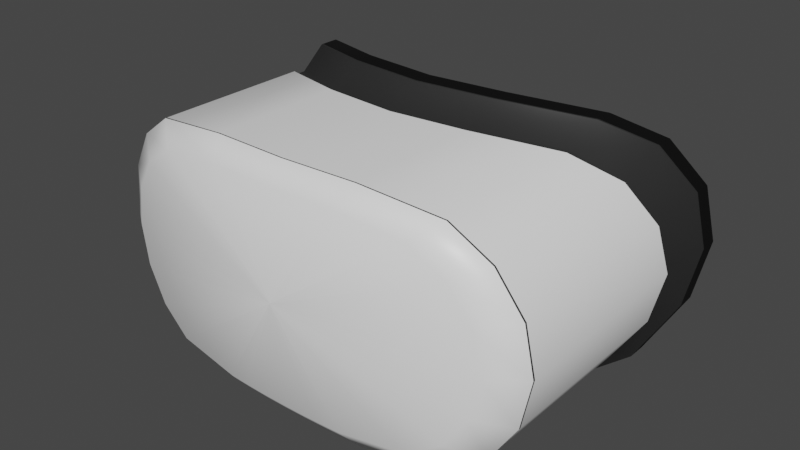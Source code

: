 # Source: QuestDevice.blend  (saved by Blender 2.91.10; exported with 4.5.12 LTS)
import bpy
from mathutils import Matrix  # noqa: F401  (used for matrix-valued properties, if any)

bpy.ops.wm.read_factory_settings(use_empty=True)
scene = bpy.context.scene
scene.name = 'Scene'

# ---- collections
col_collection = bpy.data.collections.new('Collection'); scene.collection.children.link(col_collection)

# ---- materials (node trees are filled in below, after node groups)
mat_maincolor = bpy.data.materials.new('MainColor')
mat_maincolor.alpha_threshold = 0.0
mat_maincolor.use_transparent_shadow = False
mat_maincolor.line_color = (0.0, 0.0, 0.0, 1.0)
mat_black = bpy.data.materials.new('Black')
mat_black.use_transparent_shadow = False
mat_blackrough = bpy.data.materials.new('BlackRough')
mat_blackrough.use_transparent_shadow = False

# ---- node groups
ng_auto_smooth = bpy.data.node_groups.new('Auto Smooth', 'GeometryNodeTree')
_s = ng_auto_smooth.interface.new_socket(name='Geometry', in_out='OUTPUT', socket_type='NodeSocketGeometry')
_s = ng_auto_smooth.interface.new_socket(name='Geometry', in_out='INPUT', socket_type='NodeSocketGeometry')
_s = ng_auto_smooth.interface.new_socket(name='Angle', in_out='INPUT', socket_type='NodeSocketFloat')
_s.subtype = 'ANGLE'
_s.min_value = 0.0
_s.max_value = 3.142
ng_auto_smooth.is_modifier = True
_N = ng_auto_smooth.nodes; _L = ng_auto_smooth.links
n0 = _N.new('NodeGroupOutput'); n0.name = 'Group Output'; n0.location = (480, -100)
n1 = _N.new('NodeGroupInput'); n1.name = 'Group Input'; n1.location = (-420, -300)
n2 = _N.new('NodeGroupInput'); n2.name = 'Group Input.001'; n2.location = (-60, -100)
n3 = _N.new('GeometryNodeSetShadeSmooth'); n3.name = 'Set Shade Smooth'; n3.location = (120, -100)
n3.domain = 'EDGE'
n4 = _N.new('GeometryNodeSetShadeSmooth'); n4.name = 'Set Shade Smooth.001'; n4.location = (300, -100)
n5 = _N.new('GeometryNodeInputMeshEdgeAngle'); n5.name = 'Edge Angle'; n5.location = (-420, -220)
n6 = _N.new('GeometryNodeInputEdgeSmooth'); n6.name = 'Is Edge Smooth'; n6.location = (-60, -160)
n7 = _N.new('GeometryNodeInputShadeSmooth'); n7.name = 'Is Face Smooth'; n7.location = (-240, -340)
n8 = _N.new('FunctionNodeBooleanMath'); n8.name = 'Boolean Math'; n8.location = (-60, -220)
n9 = _N.new('FunctionNodeCompare'); n9.name = 'Compare'; n9.location = (-240, -180)
n9.operation = 'LESS_EQUAL'
_L.new(n5.outputs[0], n9.inputs[0])
_L.new(n4.outputs[0], n0.inputs[0])
_L.new(n1.outputs[1], n9.inputs[1])
_L.new(n9.outputs[0], n8.inputs[0])
_L.new(n7.outputs[0], n8.inputs[1])
_L.new(n2.outputs[0], n3.inputs[0])
_L.new(n6.outputs[0], n3.inputs[1])
_L.new(n3.outputs[0], n4.inputs[0])
_L.new(n8.outputs[0], n3.inputs[2])
n0.is_active_output = True

# ---- material node trees
mat_maincolor.use_nodes = True; mat_maincolor.node_tree.nodes.clear()
_N = mat_maincolor.node_tree.nodes; _L = mat_maincolor.node_tree.links
n0 = _N.new('ShaderNodeOutputMaterial'); n0.name = 'Material Output'; n0.location = (300, 300)
n1 = _N.new('ShaderNodeBsdfPrincipled'); n1.name = 'Principled BSDF'; n1.location = (10, 300)
n1.distribution = 'GGX'
n1.subsurface_method = 'BURLEY'
n1.inputs[0].default_value = (1.0, 1.0, 1.0, 1.0)
n1.inputs[2].default_value = 0.4
n1.inputs[3].default_value = 1.45
n1.inputs[27].default_value = (0.0, 0.0, 0.0, 1.0)
n1.inputs[28].default_value = 1.0
_L.new(n1.outputs[0], n0.inputs[0])
n0.is_active_output = True
mat_black.use_nodes = True; mat_black.node_tree.nodes.clear()
_N = mat_black.node_tree.nodes; _L = mat_black.node_tree.links
n0 = _N.new('ShaderNodeBsdfPrincipled'); n0.name = 'Principled BSDF'; n0.location = (10, 300)
n0.distribution = 'GGX'
n0.subsurface_method = 'BURLEY'
n0.inputs[0].default_value = (0.02365, 0.02365, 0.02365, 1.0)
n0.inputs[3].default_value = 1.45
n0.inputs[27].default_value = (0.0, 0.0, 0.0, 1.0)
n0.inputs[28].default_value = 1.0
n1 = _N.new('ShaderNodeOutputMaterial'); n1.name = 'Material Output'; n1.location = (300, 300)
_L.new(n0.outputs[0], n1.inputs[0])
n1.is_active_output = True
mat_blackrough.use_nodes = True; mat_blackrough.node_tree.nodes.clear()
_N = mat_blackrough.node_tree.nodes; _L = mat_blackrough.node_tree.links
n0 = _N.new('ShaderNodeBsdfPrincipled'); n0.name = 'Principled BSDF'; n0.location = (10, 300)
n0.distribution = 'GGX'
n0.subsurface_method = 'BURLEY'
n0.inputs[0].default_value = (0.0, 0.0, 0.0, 1.0)
n0.inputs[2].default_value = 0.8475
n0.inputs[3].default_value = 1.45
n0.inputs[13].default_value = 0.2518
n0.inputs[27].default_value = (0.0, 0.0, 0.0, 1.0)
n0.inputs[28].default_value = 1.0
n1 = _N.new('ShaderNodeOutputMaterial'); n1.name = 'Material Output'; n1.location = (300, 300)
_L.new(n0.outputs[0], n1.inputs[0])
n1.is_active_output = True

# ---- world
world_world = bpy.data.worlds.new('World'); scene.world = world_world
world_world.use_nodes = True; world_world.node_tree.nodes.clear()
_N = world_world.node_tree.nodes; _L = world_world.node_tree.links
n0 = _N.new('ShaderNodeOutputWorld'); n0.name = 'World Output'; n0.location = (300, 300)
n1 = _N.new('ShaderNodeBackground'); n1.name = 'Background'; n1.location = (10, 300)
n1.inputs[0].default_value = (0.05088, 0.05088, 0.05088, 1.0)
_L.new(n1.outputs[0], n0.inputs[0])
n0.is_active_output = True
world_world.color = (0.05088, 0.05088, 0.05088)
world_world.use_sun_shadow = False
world_world.sun_shadow_jitter_overblur = 0.0

# ---- meshes
me_cylinder = bpy.data.meshes.new('Cylinder')
me_cylinder.from_pydata([(0.02549, -0.03572, 0.04155), (0.05238, -0.03273, 0.03838), (0.0653, -0.03054, 0.02938), (0.07388, -0.02881, 0.0159), (0.07688, -0.02815, -4.776e-09), (0.07388, -0.02881, -0.0159), (0.0653, -0.03054, -0.02938), (0.05238, -0.03273, -0.03838), (0.02549, -0.03572, -0.04155), (0.02184, -0.04125, 0.03506), (0.04492, -0.03909, 0.03239), (0.05602, -0.03751, 0.02479), (0.06342, -0.03625, 0.01342), (0.06601, -0.03578, -4.342e-09), (0.06342, -0.03625, -0.01342), (0.05602, -0.03751, -0.02479), (0.04492, -0.03909, -0.03239), (0.02184, -0.04125, -0.03506), (0.017, -0.03623, -0.04155), (0.008502, -0.03654, -0.04155), (0.01456, -0.04162, -0.03506), (0.007282, -0.04185, -0.03506), (0.02549, 0.01015, 0.04155), (0.05238, 0.02119, 0.03838), (0.0653, 0.03192, 0.02938), (0.07388, 0.03853, 0.0159), (0.07688, 0.04162, -4.776e-09), (0.07388, 0.03853, -0.0159), (0.0653, 0.03192, -0.02938), (0.05238, 0.02119, -0.03838), (0.02549, 0.005286, -0.04155), (0.017, -0.007963, -0.04155), (0.008502, -0.01897, -0.04155), (0.02502, 0.01015, 0.04078), (0.05142, 0.02119, 0.03768), (0.0641, 0.03192, 0.02884), (0.07252, 0.03853, 0.01561), (0.07546, 0.04162, -4.688e-09), (0.07252, 0.03853, -0.01561), (0.0641, 0.03192, -0.02884), (0.05142, 0.02119, -0.03768), (0.02502, 0.005286, -0.04078), (0.01669, -0.007963, -0.04078), (0.008345, -0.01897, -0.04078), (0.02502, 0.01369, 0.04078), (0.05142, 0.02473, 0.03768), (0.0641, 0.03403, 0.02884), (0.07252, 0.04207, 0.01561), (0.07546, 0.04517, -4.688e-09), (0.07252, 0.04207, -0.01561), (0.0641, 0.03403, -0.02884), (0.05142, 0.02473, -0.03768), (0.02502, 0.01053, -0.04078), (0.01669, -0.004421, -0.04078), (0.008345, -0.0168, -0.04078), (0.02585, 0.02221, 0.04757), (0.05314, 0.03536, 0.04395), (0.06624, 0.04833, 0.03537), (0.07494, 0.05901, 0.01914), (0.07798, 0.06211, -5.751e-09), (0.07494, 0.05779, -0.01914), (0.06624, 0.04597, -0.03537), (0.05314, 0.03441, -0.04235), (0.02585, 0.01714, -0.043), (0.01724, -0.002368, -0.043), (0.008624, -0.01488, -0.043), (0.02585, 0.02282, 0.04757), (0.05314, 0.03597, 0.04395), (0.06624, 0.04893, 0.03537), (0.07494, 0.05962, 0.01914), (0.07798, 0.06272, -5.751e-09), (0.07494, 0.0584, -0.01914), (0.06624, 0.04658, -0.03537), (0.05314, 0.03502, -0.04235), (0.02585, 0.01775, -0.043), (0.01724, -0.001759, -0.043), (0.008624, -0.01427, -0.043), (0.02585, 0.02908, 0.04757), (0.05314, 0.04223, 0.04395), (0.06624, 0.0552, 0.03537), (0.07494, 0.06588, 0.01914), (0.07798, 0.06898, -5.751e-09), (0.07494, 0.06466, -0.01914), (0.06624, 0.05284, -0.03537), (0.05314, 0.04129, -0.04235), (0.02585, 0.02401, -0.043), (0.01724, 0.004505, -0.043), (0.008624, -0.008006, -0.043), (0.02549, -0.03532, -0.04155), (0.05238, -0.0322, -0.03838), (0.07388, -0.02815, -0.0159), (0.07688, -0.02747, -4.776e-09), (0.017, -0.03595, -0.04155), (0.0653, -0.02993, 0.02938), (0.05238, -0.0322, 0.03838), (0.02549, -0.03527, 0.04155), (0.0653, -0.02993, -0.02938), (0.008502, -0.03637, -0.04155), (0.07388, -0.02815, 0.0159), (-0.02549, -0.03572, 0.04155), (-0.05238, -0.03273, 0.03838), (-0.0653, -0.03054, 0.02938), (-0.07388, -0.02881, 0.0159), (-0.07688, -0.02815, -4.776e-09), (-0.07388, -0.02881, -0.0159), (-0.0653, -0.03054, -0.02938), (-0.05238, -0.03273, -0.03838), (-0.02549, -0.03572, -0.04155), (-0.02184, -0.04125, 0.03506), (-0.04492, -0.03909, 0.03239), (-0.05602, -0.03751, 0.02479), (-0.06342, -0.03625, 0.01342), (-0.06601, -0.03578, -4.342e-09), (-0.06342, -0.03625, -0.01342), (-0.05602, -0.03751, -0.02479), (-0.04492, -0.03909, -0.03239), (-0.02184, -0.04125, -0.03506), (0.0, -0.04398, 0.0), (0.0, -0.04398, 0.0), (0.0, -0.04398, 0.0), (0.0, -0.04398, 0.0), (0.0, -0.04398, 0.0), (0.0, -0.04398, 0.0), (0.0, -0.04398, 0.0), (0.0, -0.04398, 0.0), (0.0, -0.04398, 0.0), (-0.017, -0.03623, -0.04155), (-0.008502, -0.03654, -0.04155), (-0.01456, -0.04162, -0.03506), (-0.007282, -0.04185, -0.03506), (0.0, -0.04398, 0.0), (0.0, -0.04398, 0.0), (0.0, -0.03664, -0.04155), (0.0, -0.03664, 0.04155), (0.0, -0.04192, -0.03506), (0.0, -0.04192, 0.03506), (0.0, -0.04398, 0.0), (0.0, -0.04398, 0.0), (-0.02549, 0.01015, 0.04155), (-0.05238, 0.02119, 0.03838), (-0.0653, 0.03192, 0.02938), (-0.07388, 0.03853, 0.0159), (-0.07688, 0.04162, -4.776e-09), (-0.07388, 0.03853, -0.0159), (-0.0653, 0.03192, -0.02938), (-0.05238, 0.02119, -0.03838), (-0.02549, 0.005286, -0.04155), (-0.017, -0.007963, -0.04155), (-0.008502, -0.01897, -0.04155), (0.0, -0.0223, -0.04155), (0.0, 0.007759, 0.04155), (-0.02502, 0.01015, 0.04078), (-0.05142, 0.02119, 0.03768), (-0.0641, 0.03192, 0.02884), (-0.07252, 0.03853, 0.01561), (-0.07546, 0.04162, -4.688e-09), (-0.07252, 0.03853, -0.01561), (-0.0641, 0.03192, -0.02884), (-0.05142, 0.02119, -0.03768), (-0.02502, 0.005286, -0.04078), (-0.01669, -0.007963, -0.04078), (-0.008345, -0.01897, -0.04078), (0.0, -0.0223, -0.04078), (0.0, 0.007759, 0.04078), (-0.02502, 0.01369, 0.04078), (-0.05142, 0.02473, 0.03768), (-0.0641, 0.03403, 0.02884), (-0.07252, 0.04207, 0.01561), (-0.07546, 0.04517, -4.688e-09), (-0.07252, 0.04207, -0.01561), (-0.0641, 0.03403, -0.02884), (-0.05142, 0.02473, -0.03768), (-0.02502, 0.01053, -0.04078), (-0.01669, -0.004421, -0.04078), (-0.008345, -0.0168, -0.04078), (0.0, -0.01973, -0.04078), (0.0, 0.0113, 0.04078), (-0.02585, 0.02221, 0.04757), (-0.05314, 0.03536, 0.04395), (-0.06624, 0.04833, 0.03537), (-0.07494, 0.05901, 0.01914), (-0.07798, 0.06211, -5.751e-09), (-0.07494, 0.05779, -0.01914), (-0.06624, 0.04597, -0.03537), (-0.05314, 0.03441, -0.04235), (-0.02585, 0.01714, -0.043), (-0.01724, -0.002368, -0.043), (-0.008624, -0.01488, -0.043), (0.0, -0.01794, -0.043), (0.0, 0.01962, 0.04757), (-0.02585, 0.02282, 0.04757), (-0.05314, 0.03597, 0.04395), (-0.06624, 0.04893, 0.03537), (-0.07494, 0.05962, 0.01914), (-0.07798, 0.06272, -5.751e-09), (-0.07494, 0.0584, -0.01914), (-0.06624, 0.04658, -0.03537), (-0.05314, 0.03502, -0.04235), (-0.02585, 0.01775, -0.043), (-0.01724, -0.001759, -0.043), (-0.008624, -0.01427, -0.043), (0.0, -0.01733, -0.043), (0.0, 0.02023, 0.04757), (-0.02585, 0.02908, 0.04757), (-0.05314, 0.04223, 0.04395), (-0.06624, 0.0552, 0.03537), (-0.07494, 0.06588, 0.01914), (-0.07798, 0.06898, -5.751e-09), (-0.07494, 0.06466, -0.01914), (-0.06624, 0.05284, -0.03537), (-0.05314, 0.04129, -0.04235), (-0.02585, 0.02401, -0.043), (-0.01724, 0.004505, -0.043), (-0.008624, -0.008006, -0.043), (0.0, -0.01107, -0.043), (0.0, 0.0265, 0.04757), (-0.02549, -0.03532, -0.04155), (-0.05238, -0.0322, -0.03838), (-0.07388, -0.02815, -0.0159), (-0.07688, -0.02747, -4.776e-09), (-0.017, -0.03595, -0.04155), (-0.0653, -0.02993, 0.02938), (-0.05238, -0.0322, 0.03838), (-0.02549, -0.03527, 0.04155), (0.0, -0.03621, 0.04155), (-0.0653, -0.02993, -0.02938), (-0.008502, -0.03637, -0.04155), (-0.07388, -0.02815, 0.0159), (0.0, -0.0365, -0.04155)], [], [(5, 4, 13, 14), (4, 3, 12, 13), (1, 0, 9, 10), (3, 2, 11, 12), (2, 1, 10, 11), (0, 133, 135, 9), (8, 7, 16, 17), (7, 6, 15, 16), (18, 8, 17, 20), (6, 5, 14, 15), (13, 12, 120, 121), (10, 9, 117, 118), (17, 16, 124, 125), (14, 13, 121, 122), (11, 10, 118, 119), (9, 135, 137, 117), (15, 14, 122, 123), (12, 11, 119, 120), (20, 17, 125, 130), (16, 15, 123, 124), (134, 21, 131, 136), (21, 20, 130, 131), (132, 19, 21, 134), (19, 18, 20, 21), (89, 88, 30, 29), (91, 90, 27, 26), (88, 92, 31, 30), (94, 93, 24, 23), (224, 95, 22, 150), (90, 96, 28, 27), (92, 97, 32, 31), (93, 98, 25, 24), (97, 228, 149, 32), (96, 89, 29, 28), (98, 91, 26, 25), (95, 94, 23, 22), (28, 29, 40, 39), (25, 26, 37, 36), (30, 31, 42, 41), (22, 23, 34, 33), (29, 30, 41, 40), (26, 27, 38, 37), (31, 32, 43, 42), (23, 24, 35, 34), (150, 22, 33, 163), (27, 28, 39, 38), (24, 25, 36, 35), (32, 149, 162, 43), (163, 33, 44, 176), (38, 39, 50, 49), (35, 36, 47, 46), (43, 162, 175, 54), (39, 40, 51, 50), (36, 37, 48, 47), (41, 42, 53, 52), (33, 34, 45, 44), (40, 41, 52, 51), (37, 38, 49, 48), (42, 43, 54, 53), (34, 35, 46, 45), (48, 49, 60, 59), (53, 54, 65, 64), (45, 46, 57, 56), (176, 44, 55, 189), (49, 50, 61, 60), (46, 47, 58, 57), (54, 175, 188, 65), (50, 51, 62, 61), (47, 48, 59, 58), (52, 53, 64, 63), (44, 45, 56, 55), (51, 52, 63, 62), (55, 56, 67, 66), (62, 63, 74, 73), (59, 60, 71, 70), (64, 65, 76, 75), (56, 57, 68, 67), (189, 55, 66, 202), (60, 61, 72, 71), (57, 58, 69, 68), (65, 188, 201, 76), (61, 62, 73, 72), (58, 59, 70, 69), (63, 64, 75, 74), (76, 201, 214, 87), (72, 73, 84, 83), (69, 70, 81, 80), (74, 75, 86, 85), (66, 67, 78, 77), (73, 74, 85, 84), (70, 71, 82, 81), (75, 76, 87, 86), (67, 68, 79, 78), (202, 66, 77, 215), (71, 72, 83, 82), (68, 69, 80, 79), (0, 1, 94, 95), (3, 4, 91, 98), (6, 7, 89, 96), (19, 132, 228, 97), (2, 3, 98, 93), (18, 19, 97, 92), (5, 6, 96, 90), (133, 0, 95, 224), (1, 2, 93, 94), (8, 18, 92, 88), (4, 5, 90, 91), (7, 8, 88, 89), (104, 113, 112, 103), (103, 112, 111, 102), (100, 109, 108, 99), (102, 111, 110, 101), (101, 110, 109, 100), (99, 108, 135, 133), (107, 116, 115, 106), (106, 115, 114, 105), (126, 128, 116, 107), (105, 114, 113, 104), (112, 121, 120, 111), (109, 118, 117, 108), (116, 125, 124, 115), (113, 122, 121, 112), (110, 119, 118, 109), (108, 117, 137, 135), (114, 123, 122, 113), (111, 120, 119, 110), (128, 130, 125, 116), (115, 124, 123, 114), (134, 136, 131, 129), (129, 131, 130, 128), (132, 134, 129, 127), (127, 129, 128, 126), (217, 145, 146, 216), (219, 142, 143, 218), (216, 146, 147, 220), (222, 139, 140, 221), (224, 150, 138, 223), (218, 143, 144, 225), (220, 147, 148, 226), (221, 140, 141, 227), (226, 148, 149, 228), (225, 144, 145, 217), (227, 141, 142, 219), (223, 138, 139, 222), (144, 157, 158, 145), (141, 154, 155, 142), (146, 159, 160, 147), (138, 151, 152, 139), (145, 158, 159, 146), (142, 155, 156, 143), (147, 160, 161, 148), (139, 152, 153, 140), (150, 163, 151, 138), (143, 156, 157, 144), (140, 153, 154, 141), (148, 161, 162, 149), (163, 176, 164, 151), (156, 169, 170, 157), (153, 166, 167, 154), (161, 174, 175, 162), (157, 170, 171, 158), (154, 167, 168, 155), (159, 172, 173, 160), (151, 164, 165, 152), (158, 171, 172, 159), (155, 168, 169, 156), (160, 173, 174, 161), (152, 165, 166, 153), (168, 181, 182, 169), (173, 186, 187, 174), (165, 178, 179, 166), (176, 189, 177, 164), (169, 182, 183, 170), (166, 179, 180, 167), (174, 187, 188, 175), (170, 183, 184, 171), (167, 180, 181, 168), (172, 185, 186, 173), (164, 177, 178, 165), (171, 184, 185, 172), (177, 190, 191, 178), (184, 197, 198, 185), (181, 194, 195, 182), (186, 199, 200, 187), (178, 191, 192, 179), (189, 202, 190, 177), (182, 195, 196, 183), (179, 192, 193, 180), (187, 200, 201, 188), (183, 196, 197, 184), (180, 193, 194, 181), (185, 198, 199, 186), (200, 213, 214, 201), (196, 209, 210, 197), (193, 206, 207, 194), (198, 211, 212, 199), (190, 203, 204, 191), (197, 210, 211, 198), (194, 207, 208, 195), (199, 212, 213, 200), (191, 204, 205, 192), (202, 215, 203, 190), (195, 208, 209, 196), (192, 205, 206, 193), (99, 223, 222, 100), (102, 227, 219, 103), (105, 225, 217, 106), (127, 226, 228, 132), (101, 221, 227, 102), (126, 220, 226, 127), (104, 218, 225, 105), (133, 224, 223, 99), (100, 222, 221, 101), (107, 216, 220, 126), (103, 219, 218, 104), (106, 217, 216, 107)])
me_cylinder.polygons.foreach_set('use_smooth', [True] * 216)
me_cylinder.polygons.foreach_set('material_index', [0, 0, 0, 0, 0, 0, 0, 0, 0, 0, 0, 0, 0, 0, 0, 0, 0, 0, 0, 0, 0, 0, 0, 0, 0, 0, 0, 0, 0, 0, 0, 0, 0, 0, 0, 0, 0, 0, 0, 0, 0, 0, 0, 0, 0, 0, 0, 0, 1, 1, 1, 1, 1, 1, 1, 1, 1, 1, 1, 1, 1, 1, 1, 1, 1, 1, 1, 1, 1, 1, 1, 1, 1, 1, 1, 1, 1, 1, 1, 1, 1, 1, 1, 1, 2, 2, 2, 2, 2, 2, 2, 2, 2, 2, 2, 2, 1, 1, 1, 1, 1, 1, 1, 1, 1, 1, 1, 1, 0, 0, 0, 0, 0, 0, 0, 0, 0, 0, 0, 0, 0, 0, 0, 0, 0, 0, 0, 0, 0, 0, 0, 0, 0, 0, 0, 0, 0, 0, 0, 0, 0, 0, 0, 0, 0, 0, 0, 0, 0, 0, 0, 0, 0, 0, 0, 0, 1, 1, 1, 1, 1, 1, 1, 1, 1, 1, 1, 1, 1, 1, 1, 1, 1, 1, 1, 1, 1, 1, 1, 1, 1, 1, 1, 1, 1, 1, 1, 1, 1, 1, 1, 1, 2, 2, 2, 2, 2, 2, 2, 2, 2, 2, 2, 2, 1, 1, 1, 1, 1, 1, 1, 1, 1, 1, 1, 1])
_k = set([(22, 23), (22, 150), (23, 24), (24, 25), (25, 26), (26, 27), (27, 28), (28, 29), (29, 30), (30, 31), (31, 32), (32, 149), (33, 34), (33, 163), (34, 35), (35, 36), (36, 37), (37, 38), (38, 39), (39, 40), (40, 41), (41, 42), (42, 43), (43, 162), (55, 56), (55, 189), (56, 57), (57, 58), (58, 59), (59, 60), (60, 61), (61, 62), (62, 63), (63, 64), (64, 65), (65, 188), (66, 67), (66, 202), (67, 68), (68, 69), (69, 70), (70, 71), (71, 72), (72, 73), (73, 74), (74, 75), (75, 76), (76, 201), (138, 139), (138, 150), (139, 140), (140, 141), (141, 142), (142, 143), (143, 144), (144, 145), (145, 146), (146, 147), (147, 148), (148, 149), (151, 152), (151, 163), (152, 153), (153, 154), (154, 155), (155, 156), (156, 157), (157, 158), (158, 159), (159, 160), (160, 161), (161, 162), (177, 178), (177, 189), (178, 179), (179, 180), (180, 181), (181, 182), (182, 183), (183, 184), (184, 185), (185, 186), (186, 187), (187, 188), (190, 191), (190, 202), (191, 192), (192, 193), (193, 194), (194, 195), (195, 196), (196, 197), (197, 198), (198, 199), (199, 200), (200, 201)])
me_cylinder.attributes.new('sharp_edge', 'BOOLEAN', 'EDGE').data.foreach_set('value', [ (min(e.vertices), max(e.vertices)) in _k for e in me_cylinder.edges])
_uv = me_cylinder.uv_layers.new(name='UVMap')
_uv.uv.foreach_set('vector', [0.6875, 1.0, 0.75, 1.0, 0.75, 1.0, 0.6875, 1.0, 0.75, 1.0, 0.8125, 1.0, 0.8125, 1.0, 0.75, 1.0, 0.9375, 1.0, 1.0, 1.0, 1.0, 1.0, 0.9375, 1.0, 0.8125, 1.0, 0.875, 1.0, 0.875, 1.0, 0.8125, 1.0, 0.875, 1.0, 0.9375, 1.0, 0.9375, 1.0, 0.875, 1.0, 1.0, 1.0, 1.0, 1.0, 1.0, 1.0, 1.0, 1.0, 0.5, 1.0, 0.5625, 1.0, 0.5625, 1.0, 0.5, 1.0, 0.5625, 1.0, 0.625, 1.0, 0.625, 1.0, 0.5625, 1.0, 0.5, 1.0, 0.5, 1.0, 0.5, 1.0, 0.5, 1.0, 0.625, 1.0, 0.6875, 1.0, 0.6875, 1.0, 0.625, 1.0, 0.75, 1.0, 0.8125, 1.0, 0.8125, 1.0, 0.75, 1.0, 0.9375, 1.0, 1.0, 1.0, 1.0, 1.0, 0.9375, 1.0, 0.5, 1.0, 0.5625, 1.0, 0.5625, 1.0, 0.5, 1.0, 0.6875, 1.0, 0.75, 1.0, 0.75, 1.0, 0.6875, 1.0, 0.875, 1.0, 0.9375, 1.0, 0.9375, 1.0, 0.875, 1.0, 1.0, 1.0, 1.0, 1.0, 1.0, 1.0, 1.0, 1.0, 0.625, 1.0, 0.6875, 1.0, 0.6875, 1.0, 0.625, 1.0, 0.8125, 1.0, 0.875, 1.0, 0.875, 1.0, 0.8125, 1.0, 0.5, 1.0, 0.5, 1.0, 0.5, 1.0, 0.5, 1.0, 0.5625, 1.0, 0.625, 1.0, 0.625, 1.0, 0.5625, 1.0, 0.5, 1.0, 0.5, 1.0, 0.5, 1.0, 0.5, 1.0, 0.5, 1.0, 0.5, 1.0, 0.5, 1.0, 0.5, 1.0, 0.5, 1.0, 0.5, 1.0, 0.5, 1.0, 0.5, 1.0, 0.5, 1.0, 0.5, 1.0, 0.5, 1.0, 0.5, 1.0, 0.5625, 1.0, 0.5, 1.0, 0.5, 1.0, 0.5625, 1.0, 0.75, 1.0, 0.6875, 1.0, 0.6875, 1.0, 0.75, 1.0, 0.5, 1.0, 0.5, 1.0, 0.5, 1.0, 0.5, 1.0, 0.9375, 1.0, 0.875, 1.0, 0.875, 1.0, 0.9375, 1.0, 1.0, 1.0, 1.0, 1.0, 1.0, 1.0, 1.0, 1.0, 0.6875, 1.0, 0.625, 1.0, 0.625, 1.0, 0.6875, 1.0, 0.5, 1.0, 0.5, 1.0, 0.5, 1.0, 0.5, 1.0, 0.875, 1.0, 0.8125, 1.0, 0.8125, 1.0, 0.875, 1.0, 0.5, 1.0, 0.5, 1.0, 0.5, 1.0, 0.5, 1.0, 0.625, 1.0, 0.5625, 1.0, 0.5625, 1.0, 0.625, 1.0, 0.8125, 1.0, 0.75, 1.0, 0.75, 1.0, 0.8125, 1.0, 1.0, 1.0, 0.9375, 1.0, 0.9375, 1.0, 1.0, 1.0, 0.625, 1.0, 0.5625, 1.0, 0.5625, 1.0, 0.625, 1.0, 0.8125, 1.0, 0.75, 1.0, 0.75, 1.0, 0.8125, 1.0, 0.5, 1.0, 0.5, 1.0, 0.5, 1.0, 0.5, 1.0, 1.0, 1.0, 0.9375, 1.0, 0.9375, 1.0, 1.0, 1.0, 0.5625, 1.0, 0.5, 1.0, 0.5, 1.0, 0.5625, 1.0, 0.75, 1.0, 0.6875, 1.0, 0.6875, 1.0, 0.75, 1.0, 0.5, 1.0, 0.5, 1.0, 0.5, 1.0, 0.5, 1.0, 0.9375, 1.0, 0.875, 1.0, 0.875, 1.0, 0.9375, 1.0, 1.0, 1.0, 1.0, 1.0, 1.0, 1.0, 1.0, 1.0, 0.6875, 1.0, 0.625, 1.0, 0.625, 1.0, 0.6875, 1.0, 0.875, 1.0, 0.8125, 1.0, 0.8125, 1.0, 0.875, 1.0, 0.5, 1.0, 0.5, 1.0, 0.5, 1.0, 0.5, 1.0, 1.0, 1.0, 1.0, 1.0, 1.0, 1.0, 1.0, 1.0, 0.6875, 1.0, 0.625, 1.0, 0.625, 1.0, 0.6875, 1.0, 0.875, 1.0, 0.8125, 1.0, 0.8125, 1.0, 0.875, 1.0, 0.5, 1.0, 0.5, 1.0, 0.5, 1.0, 0.5, 1.0, 0.625, 1.0, 0.5625, 1.0, 0.5625, 1.0, 0.625, 1.0, 0.8125, 1.0, 0.75, 1.0, 0.75, 1.0, 0.8125, 1.0, 0.5, 1.0, 0.5, 1.0, 0.5, 1.0, 0.5, 1.0, 1.0, 1.0, 0.9375, 1.0, 0.9375, 1.0, 1.0, 1.0, 0.5625, 1.0, 0.5, 1.0, 0.5, 1.0, 0.5625, 1.0, 0.75, 1.0, 0.6875, 1.0, 0.6875, 1.0, 0.75, 1.0, 0.5, 1.0, 0.5, 1.0, 0.5, 1.0, 0.5, 1.0, 0.9375, 1.0, 0.875, 1.0, 0.875, 1.0, 0.9375, 1.0, 0.75, 1.0, 0.6875, 1.0, 0.6875, 1.0, 0.75, 1.0, 0.5, 1.0, 0.5, 1.0, 0.5, 1.0, 0.5, 1.0, 0.9375, 1.0, 0.875, 1.0, 0.875, 1.0, 0.9375, 1.0, 1.0, 1.0, 1.0, 1.0, 1.0, 1.0, 1.0, 1.0, 0.6875, 1.0, 0.625, 1.0, 0.625, 1.0, 0.6875, 1.0, 0.875, 1.0, 0.8125, 1.0, 0.8125, 1.0, 0.875, 1.0, 0.5, 1.0, 0.5, 1.0, 0.5, 1.0, 0.5, 1.0, 0.625, 1.0, 0.5625, 1.0, 0.5625, 1.0, 0.625, 1.0, 0.8125, 1.0, 0.75, 1.0, 0.75, 1.0, 0.8125, 1.0, 0.5, 1.0, 0.5, 1.0, 0.5, 1.0, 0.5, 1.0, 1.0, 1.0, 0.9375, 1.0, 0.9375, 1.0, 1.0, 1.0, 0.5625, 1.0, 0.5, 1.0, 0.5, 1.0, 0.5625, 1.0, 1.0, 1.0, 0.9375, 1.0, 0.9375, 1.0, 1.0, 1.0, 0.5625, 1.0, 0.5, 1.0, 0.5, 1.0, 0.5625, 1.0, 0.75, 1.0, 0.6875, 1.0, 0.6875, 1.0, 0.75, 1.0, 0.5, 1.0, 0.5, 1.0, 0.5, 1.0, 0.5, 1.0, 0.9375, 1.0, 0.875, 1.0, 0.875, 1.0, 0.9375, 1.0, 1.0, 1.0, 1.0, 1.0, 1.0, 1.0, 1.0, 1.0, 0.6875, 1.0, 0.625, 1.0, 0.625, 1.0, 0.6875, 1.0, 0.875, 1.0, 0.8125, 1.0, 0.8125, 1.0, 0.875, 1.0, 0.5, 1.0, 0.5, 1.0, 0.5, 1.0, 0.5, 1.0, 0.625, 1.0, 0.5625, 1.0, 0.5625, 1.0, 0.625, 1.0, 0.8125, 1.0, 0.75, 1.0, 0.75, 1.0, 0.8125, 1.0, 0.5, 1.0, 0.5, 1.0, 0.5, 1.0, 0.5, 1.0, 0.5, 1.0, 0.5, 1.0, 0.5, 1.0, 0.5, 1.0, 0.625, 1.0, 0.5625, 1.0, 0.5625, 1.0, 0.625, 1.0, 0.8125, 1.0, 0.75, 1.0, 0.75, 1.0, 0.8125, 1.0, 0.5, 1.0, 0.5, 1.0, 0.5, 1.0, 0.5, 1.0, 1.0, 1.0, 0.9375, 1.0, 0.9375, 1.0, 1.0, 1.0, 0.5625, 1.0, 0.5, 1.0, 0.5, 1.0, 0.5625, 1.0, 0.75, 1.0, 0.6875, 1.0, 0.6875, 1.0, 0.75, 1.0, 0.5, 1.0, 0.5, 1.0, 0.5, 1.0, 0.5, 1.0, 0.9375, 1.0, 0.875, 1.0, 0.875, 1.0, 0.9375, 1.0, 1.0, 1.0, 1.0, 1.0, 1.0, 1.0, 1.0, 1.0, 0.6875, 1.0, 0.625, 1.0, 0.625, 1.0, 0.6875, 1.0, 0.875, 1.0, 0.8125, 1.0, 0.8125, 1.0, 0.875, 1.0, 1.0, 1.0, 0.9375, 1.0, 0.9375, 1.0, 1.0, 1.0, 0.8125, 1.0, 0.75, 1.0, 0.75, 1.0, 0.8125, 1.0, 0.625, 1.0, 0.5625, 1.0, 0.5625, 1.0, 0.625, 1.0, 0.5, 1.0, 0.5, 1.0, 0.5, 1.0, 0.5, 1.0, 0.875, 1.0, 0.8125, 1.0, 0.8125, 1.0, 0.875, 1.0, 0.5, 1.0, 0.5, 1.0, 0.5, 1.0, 0.5, 1.0, 0.6875, 1.0, 0.625, 1.0, 0.625, 1.0, 0.6875, 1.0, 1.0, 1.0, 1.0, 1.0, 1.0, 1.0, 1.0, 1.0, 0.9375, 1.0, 0.875, 1.0, 0.875, 1.0, 0.9375, 1.0, 0.5, 1.0, 0.5, 1.0, 0.5, 1.0, 0.5, 1.0, 0.75, 1.0, 0.6875, 1.0, 0.6875, 1.0, 0.75, 1.0, 0.5625, 1.0, 0.5, 1.0, 0.5, 1.0, 0.5625, 1.0, 0.6875, 1.0, 0.6875, 1.0, 0.75, 1.0, 0.75, 1.0, 0.75, 1.0, 0.75, 1.0, 0.8125, 1.0, 0.8125, 1.0, 0.9375, 1.0, 0.9375, 1.0, 1.0, 1.0, 1.0, 1.0, 0.8125, 1.0, 0.8125, 1.0, 0.875, 1.0, 0.875, 1.0, 0.875, 1.0, 0.875, 1.0, 0.9375, 1.0, 0.9375, 1.0, 1.0, 1.0, 1.0, 1.0, 1.0, 1.0, 1.0, 1.0, 0.5, 1.0, 0.5, 1.0, 0.5625, 1.0, 0.5625, 1.0, 0.5625, 1.0, 0.5625, 1.0, 0.625, 1.0, 0.625, 1.0, 0.5, 1.0, 0.5, 1.0, 0.5, 1.0, 0.5, 1.0, 0.625, 1.0, 0.625, 1.0, 0.6875, 1.0, 0.6875, 1.0, 0.75, 1.0, 0.75, 1.0, 0.8125, 1.0, 0.8125, 1.0, 0.9375, 1.0, 0.9375, 1.0, 1.0, 1.0, 1.0, 1.0, 0.5, 1.0, 0.5, 1.0, 0.5625, 1.0, 0.5625, 1.0, 0.6875, 1.0, 0.6875, 1.0, 0.75, 1.0, 0.75, 1.0, 0.875, 1.0, 0.875, 1.0, 0.9375, 1.0, 0.9375, 1.0, 1.0, 1.0, 1.0, 1.0, 1.0, 1.0, 1.0, 1.0, 0.625, 1.0, 0.625, 1.0, 0.6875, 1.0, 0.6875, 1.0, 0.8125, 1.0, 0.8125, 1.0, 0.875, 1.0, 0.875, 1.0, 0.5, 1.0, 0.5, 1.0, 0.5, 1.0, 0.5, 1.0, 0.5625, 1.0, 0.5625, 1.0, 0.625, 1.0, 0.625, 1.0, 0.5, 1.0, 0.5, 1.0, 0.5, 1.0, 0.5, 1.0, 0.5, 1.0, 0.5, 1.0, 0.5, 1.0, 0.5, 1.0, 0.5, 1.0, 0.5, 1.0, 0.5, 1.0, 0.5, 1.0, 0.5, 1.0, 0.5, 1.0, 0.5, 1.0, 0.5, 1.0, 0.5625, 1.0, 0.5625, 1.0, 0.5, 1.0, 0.5, 1.0, 0.75, 1.0, 0.75, 1.0, 0.6875, 1.0, 0.6875, 1.0, 0.5, 1.0, 0.5, 1.0, 0.5, 1.0, 0.5, 1.0, 0.9375, 1.0, 0.9375, 1.0, 0.875, 1.0, 0.875, 1.0, 1.0, 1.0, 1.0, 1.0, 1.0, 1.0, 1.0, 1.0, 0.6875, 1.0, 0.6875, 1.0, 0.625, 1.0, 0.625, 1.0, 0.5, 1.0, 0.5, 1.0, 0.5, 1.0, 0.5, 1.0, 0.875, 1.0, 0.875, 1.0, 0.8125, 1.0, 0.8125, 1.0, 0.5, 1.0, 0.5, 1.0, 0.5, 1.0, 0.5, 1.0, 0.625, 1.0, 0.625, 1.0, 0.5625, 1.0, 0.5625, 1.0, 0.8125, 1.0, 0.8125, 1.0, 0.75, 1.0, 0.75, 1.0, 1.0, 1.0, 1.0, 1.0, 0.9375, 1.0, 0.9375, 1.0, 0.625, 1.0, 0.625, 1.0, 0.5625, 1.0, 0.5625, 1.0, 0.8125, 1.0, 0.8125, 1.0, 0.75, 1.0, 0.75, 1.0, 0.5, 1.0, 0.5, 1.0, 0.5, 1.0, 0.5, 1.0, 1.0, 1.0, 1.0, 1.0, 0.9375, 1.0, 0.9375, 1.0, 0.5625, 1.0, 0.5625, 1.0, 0.5, 1.0, 0.5, 1.0, 0.75, 1.0, 0.75, 1.0, 0.6875, 1.0, 0.6875, 1.0, 0.5, 1.0, 0.5, 1.0, 0.5, 1.0, 0.5, 1.0, 0.9375, 1.0, 0.9375, 1.0, 0.875, 1.0, 0.875, 1.0, 1.0, 1.0, 1.0, 1.0, 1.0, 1.0, 1.0, 1.0, 0.6875, 1.0, 0.6875, 1.0, 0.625, 1.0, 0.625, 1.0, 0.875, 1.0, 0.875, 1.0, 0.8125, 1.0, 0.8125, 1.0, 0.5, 1.0, 0.5, 1.0, 0.5, 1.0, 0.5, 1.0, 1.0, 1.0, 1.0, 1.0, 1.0, 1.0, 1.0, 1.0, 0.6875, 1.0, 0.6875, 1.0, 0.625, 1.0, 0.625, 1.0, 0.875, 1.0, 0.875, 1.0, 0.8125, 1.0, 0.8125, 1.0, 0.5, 1.0, 0.5, 1.0, 0.5, 1.0, 0.5, 1.0, 0.625, 1.0, 0.625, 1.0, 0.5625, 1.0, 0.5625, 1.0, 0.8125, 1.0, 0.8125, 1.0, 0.75, 1.0, 0.75, 1.0, 0.5, 1.0, 0.5, 1.0, 0.5, 1.0, 0.5, 1.0, 1.0, 1.0, 1.0, 1.0, 0.9375, 1.0, 0.9375, 1.0, 0.5625, 1.0, 0.5625, 1.0, 0.5, 1.0, 0.5, 1.0, 0.75, 1.0, 0.75, 1.0, 0.6875, 1.0, 0.6875, 1.0, 0.5, 1.0, 0.5, 1.0, 0.5, 1.0, 0.5, 1.0, 0.9375, 1.0, 0.9375, 1.0, 0.875, 1.0, 0.875, 1.0, 0.75, 1.0, 0.75, 1.0, 0.6875, 1.0, 0.6875, 1.0, 0.5, 1.0, 0.5, 1.0, 0.5, 1.0, 0.5, 1.0, 0.9375, 1.0, 0.9375, 1.0, 0.875, 1.0, 0.875, 1.0, 1.0, 1.0, 1.0, 1.0, 1.0, 1.0, 1.0, 1.0, 0.6875, 1.0, 0.6875, 1.0, 0.625, 1.0, 0.625, 1.0, 0.875, 1.0, 0.875, 1.0, 0.8125, 1.0, 0.8125, 1.0, 0.5, 1.0, 0.5, 1.0, 0.5, 1.0, 0.5, 1.0, 0.625, 1.0, 0.625, 1.0, 0.5625, 1.0, 0.5625, 1.0, 0.8125, 1.0, 0.8125, 1.0, 0.75, 1.0, 0.75, 1.0, 0.5, 1.0, 0.5, 1.0, 0.5, 1.0, 0.5, 1.0, 1.0, 1.0, 1.0, 1.0, 0.9375, 1.0, 0.9375, 1.0, 0.5625, 1.0, 0.5625, 1.0, 0.5, 1.0, 0.5, 1.0, 1.0, 1.0, 1.0, 1.0, 0.9375, 1.0, 0.9375, 1.0, 0.5625, 1.0, 0.5625, 1.0, 0.5, 1.0, 0.5, 1.0, 0.75, 1.0, 0.75, 1.0, 0.6875, 1.0, 0.6875, 1.0, 0.5, 1.0, 0.5, 1.0, 0.5, 1.0, 0.5, 1.0, 0.9375, 1.0, 0.9375, 1.0, 0.875, 1.0, 0.875, 1.0, 1.0, 1.0, 1.0, 1.0, 1.0, 1.0, 1.0, 1.0, 0.6875, 1.0, 0.6875, 1.0, 0.625, 1.0, 0.625, 1.0, 0.875, 1.0, 0.875, 1.0, 0.8125, 1.0, 0.8125, 1.0, 0.5, 1.0, 0.5, 1.0, 0.5, 1.0, 0.5, 1.0, 0.625, 1.0, 0.625, 1.0, 0.5625, 1.0, 0.5625, 1.0, 0.8125, 1.0, 0.8125, 1.0, 0.75, 1.0, 0.75, 1.0, 0.5, 1.0, 0.5, 1.0, 0.5, 1.0, 0.5, 1.0, 0.5, 1.0, 0.5, 1.0, 0.5, 1.0, 0.5, 1.0, 0.625, 1.0, 0.625, 1.0, 0.5625, 1.0, 0.5625, 1.0, 0.8125, 1.0, 0.8125, 1.0, 0.75, 1.0, 0.75, 1.0, 0.5, 1.0, 0.5, 1.0, 0.5, 1.0, 0.5, 1.0, 1.0, 1.0, 1.0, 1.0, 0.9375, 1.0, 0.9375, 1.0, 0.5625, 1.0, 0.5625, 1.0, 0.5, 1.0, 0.5, 1.0, 0.75, 1.0, 0.75, 1.0, 0.6875, 1.0, 0.6875, 1.0, 0.5, 1.0, 0.5, 1.0, 0.5, 1.0, 0.5, 1.0, 0.9375, 1.0, 0.9375, 1.0, 0.875, 1.0, 0.875, 1.0, 1.0, 1.0, 1.0, 1.0, 1.0, 1.0, 1.0, 1.0, 0.6875, 1.0, 0.6875, 1.0, 0.625, 1.0, 0.625, 1.0, 0.875, 1.0, 0.875, 1.0, 0.8125, 1.0, 0.8125, 1.0, 1.0, 1.0, 1.0, 1.0, 0.9375, 1.0, 0.9375, 1.0, 0.8125, 1.0, 0.8125, 1.0, 0.75, 1.0, 0.75, 1.0, 0.625, 1.0, 0.625, 1.0, 0.5625, 1.0, 0.5625, 1.0, 0.5, 1.0, 0.5, 1.0, 0.5, 1.0, 0.5, 1.0, 0.875, 1.0, 0.875, 1.0, 0.8125, 1.0, 0.8125, 1.0, 0.5, 1.0, 0.5, 1.0, 0.5, 1.0, 0.5, 1.0, 0.6875, 1.0, 0.6875, 1.0, 0.625, 1.0, 0.625, 1.0, 1.0, 1.0, 1.0, 1.0, 1.0, 1.0, 1.0, 1.0, 0.9375, 1.0, 0.9375, 1.0, 0.875, 1.0, 0.875, 1.0, 0.5, 1.0, 0.5, 1.0, 0.5, 1.0, 0.5, 1.0, 0.75, 1.0, 0.75, 1.0, 0.6875, 1.0, 0.6875, 1.0, 0.5625, 1.0, 0.5625, 1.0, 0.5, 1.0, 0.5, 1.0])
me_cylinder.materials.append(mat_maincolor)
me_cylinder.materials.append(mat_black)
me_cylinder.materials.append(mat_blackrough)
me_cylinder.use_remesh_fix_poles = True
me_cylinder.use_remesh_preserve_attributes = False
me_cylinder.use_mirror_vertex_groups = False
me_cylinder.update()

# ---- objects
ob_questdevice = bpy.data.objects.new('QuestDevice', me_cylinder)

# ---- transforms, parenting, visibility, modifiers, constraints
ob_questdevice.location = (0.0, 0.0, 0.0)
ob_questdevice.lineart.crease_threshold = 0.0
_m = ob_questdevice.modifiers.new('Auto Smooth', 'NODES')
_m.node_group = ng_auto_smooth
_gi = [s.identifier for s in ng_auto_smooth.interface.items_tree if s.item_type == 'SOCKET' and s.in_out == 'INPUT']
_m[_gi[1]] = 1.232  # Angle

# ---- collection membership
col_collection.objects.link(ob_questdevice)

# ---- scene / render settings (as saved in the file)
scene.frame_start = 1; scene.frame_end = 250; scene.frame_set(1)
scene.render.engine = 'BLENDER_EEVEE_NEXT'
scene.cycles.use_denoising = False
scene.cycles.samples = 128
scene.cycles.sampling_pattern = 'TABULATED_SOBOL'
scene.cycles.use_adaptive_sampling = False
scene.cycles.use_light_tree = False
scene.view_settings.view_transform = 'Filmic'
bpy.context.view_layer.update()

# ---- added for rendering (the .blend has no active camera and no usable light): camera, sun
cam_auto = bpy.data.cameras.new('AutoCamera')
cam_auto.lens = 50.0
cam_auto.sensor_width = 36.0
cam_auto.clip_end = 1000.0
ob_auto_camera = bpy.data.objects.new('AutoCamera', cam_auto)
scene.collection.objects.link(ob_auto_camera)
ob_auto_camera.location = (0.196901, -0.223782, 0.159803)
ob_auto_camera.rotation_euler = (1.09748, -7.21219e-08, 0.694738)
scene.camera = ob_auto_camera
light_auto_sun = bpy.data.lights.new('AutoSun', 'SUN')
light_auto_sun.energy = 3.0
light_auto_sun.angle = 0.0523599
ob_auto_sun = bpy.data.objects.new('AutoSun', light_auto_sun)
scene.collection.objects.link(ob_auto_sun)
ob_auto_sun.rotation_euler = (0.872665, 0.174533, 0.523599)
bpy.context.view_layer.update()
